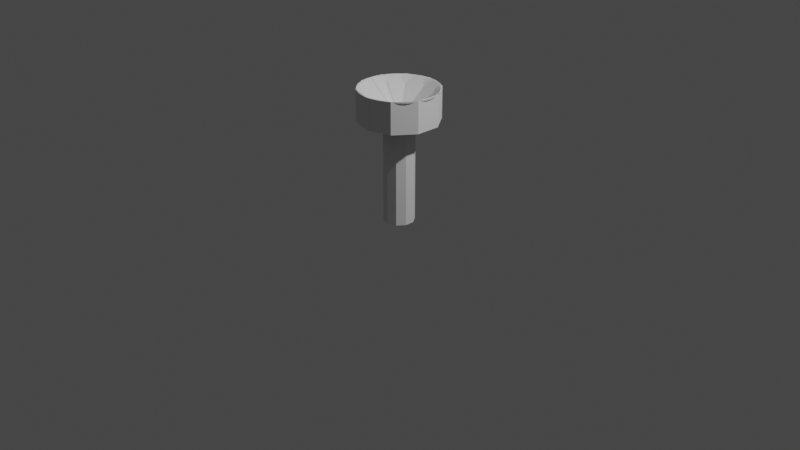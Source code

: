 # Source: pedestal.blend  (saved by Blender 2.92.15; exported with 4.5.12 LTS)
import bpy
from mathutils import Matrix  # noqa: F401  (used for matrix-valued properties, if any)

bpy.ops.wm.read_factory_settings(use_empty=True)
scene = bpy.context.scene
scene.name = 'Scene'

# ---- collections
col_collection = bpy.data.collections.new('Collection'); scene.collection.children.link(col_collection)
col_colliders = bpy.data.collections.new('Colliders'); scene.collection.children.link(col_colliders)

# ---- world
world_world = bpy.data.worlds.new('World'); scene.world = world_world
world_world.use_nodes = True; world_world.node_tree.nodes.clear()
_N = world_world.node_tree.nodes; _L = world_world.node_tree.links
n0 = _N.new('ShaderNodeOutputWorld'); n0.name = 'World Output'; n0.location = (300, 300)
n1 = _N.new('ShaderNodeBackground'); n1.name = 'Background'; n1.location = (10, 300)
n1.inputs[0].default_value = (0.05088, 0.05088, 0.05088, 1.0)
_L.new(n1.outputs[0], n0.inputs[0])
n0.is_active_output = True
world_world.color = (0.05088, 0.05088, 0.05088)
world_world.use_sun_shadow = False
world_world.sun_shadow_jitter_overblur = 0.0

# ---- cameras
cam_camera = bpy.data.cameras.new('Camera')
cam_camera.clip_end = 100.0
cam_camera.ortho_scale = 7.314

# ---- lights
light_light = bpy.data.lights.new('Light', 'POINT')
light_light.transmission_factor = 0.0
light_light.energy = 1000.0
light_light.shadow_soft_size = 0.1
light_light.shadow_maximum_resolution = 0.006
light_light.use_absolute_resolution = True

# ---- meshes
me_cylinder = bpy.data.meshes.new('Cylinder')
me_cylinder.from_pydata([(-5.96e-08, 0.4, 0.0), (-5.96e-08, 0.4, 1.7), (0.1531, 0.3696, 0.0), (0.1531, 0.3696, 1.7), (0.2828, 0.2828, 0.0), (0.2828, 0.2828, 1.7), (0.3696, 0.1531, 0.0), (0.3696, 0.1531, 1.7), (0.4, -1.748e-08, 0.0), (0.4, -1.748e-08, 1.7), (0.3696, -0.1531, 0.0), (0.3696, -0.1531, 1.7), (0.2828, -0.2828, 0.0), (0.2828, -0.2828, 1.7), (0.1531, -0.3696, 0.0), (0.1531, -0.3696, 1.7), (7.937e-10, -0.4, 0.0), (7.937e-10, -0.4, 1.7), (-0.1531, -0.3696, 0.0), (-0.1531, -0.3696, 1.7), (-0.2828, -0.2828, 0.0), (-0.2828, -0.2828, 1.7), (-0.3696, -0.1531, 0.0), (-0.3696, -0.1531, 1.7), (-0.4, 4.77e-09, 0.0), (-0.4, 4.77e-09, 1.7), (-0.3696, 0.1531, 0.0), (-0.3696, 0.1531, 1.7), (-0.2828, 0.2828, 0.0), (-0.2828, 0.2828, 1.7), (-0.1531, 0.3696, 0.0), (-0.1531, 0.3696, 1.7), (0.0, 0.0, 0.0), (-5.19e-08, 0.3031, 1.6), (0.116, 0.2801, 1.6), (0.2144, 0.2144, 1.6), (0.2801, 0.116, 1.6), (0.3031, -1.295e-08, 1.6), (0.2801, -0.116, 1.6), (0.2144, -0.2144, 1.6), (0.116, -0.2801, 1.6), (-6.126e-09, -0.3031, 1.6), (-0.116, -0.2801, 1.6), (-0.2144, -0.2144, 1.6), (-0.2801, -0.116, 1.6), (-0.3031, 3.914e-09, 1.6), (-0.2801, 0.116, 1.6), (-0.2144, 0.2144, 1.6), (-0.116, 0.2801, 1.6), (0.116, 0.2801, 0.1), (0.2144, 0.2144, 0.1), (0.2801, 0.116, 0.1), (0.3031, -1.295e-08, 0.1), (0.2801, -0.116, 0.1), (0.2144, -0.2144, 0.1), (0.116, -0.2801, 0.1), (-6.126e-09, -0.3031, 0.1), (-0.116, -0.2801, 0.1), (-0.2144, -0.2144, 0.1), (-0.2801, -0.116, 0.1), (-0.3031, 3.914e-09, 0.1), (-0.2801, 0.116, 0.1), (-0.2144, 0.2144, 0.1), (-0.116, 0.2801, 0.1), (-5.19e-08, 0.3031, 0.1)], [(32, 26), (10, 32), (32, 18), (2, 32)], [(33, 1, 3, 34), (34, 3, 5, 35), (35, 5, 7, 36), (36, 7, 9, 37), (37, 9, 11, 38), (38, 11, 13, 39), (39, 13, 15, 40), (40, 15, 17, 41), (41, 17, 19, 42), (42, 19, 21, 43), (43, 21, 23, 44), (44, 23, 25, 45), (45, 25, 27, 46), (46, 27, 29, 47), (3, 1, 31, 29, 27, 25, 23, 21, 19, 17, 15, 13, 11, 9, 7, 5), (47, 29, 31, 48), (48, 31, 1, 33), (0, 2, 4, 6, 8, 10, 12, 14, 16, 18, 20, 22, 24, 26, 28, 30), (63, 48, 33, 64), (62, 47, 48, 63), (61, 46, 47, 62), (60, 45, 46, 61), (59, 44, 45, 60), (58, 43, 44, 59), (57, 42, 43, 58), (56, 41, 42, 57), (55, 40, 41, 56), (54, 39, 40, 55), (53, 38, 39, 54), (52, 37, 38, 53), (51, 36, 37, 52), (50, 35, 36, 51), (49, 34, 35, 50), (64, 33, 34, 49), (0, 64, 49, 2), (2, 49, 50, 4), (4, 50, 51, 6), (6, 51, 52, 8), (8, 52, 53, 10), (10, 53, 54, 12), (12, 54, 55, 14), (14, 55, 56, 16), (16, 56, 57, 18), (18, 57, 58, 20), (20, 58, 59, 22), (22, 59, 60, 24), (24, 60, 61, 26), (26, 61, 62, 28), (28, 62, 63, 30), (30, 63, 64, 0)])
_uv = me_cylinder.uv_layers.new(name='UVMap')
_uv.uv.foreach_set('vector', [1.0, 0.907, 1.0, 1.0, 0.9375, 1.0, 0.9375, 0.907, 0.9375, 0.907, 0.9375, 1.0, 0.875, 1.0, 0.875, 0.907, 0.875, 0.907, 0.875, 1.0, 0.8125, 1.0, 0.8125, 0.907, 0.8125, 0.907, 0.8125, 1.0, 0.75, 1.0, 0.75, 0.907, 0.75, 0.907, 0.75, 1.0, 0.6875, 1.0, 0.6875, 0.907, 0.6875, 0.907, 0.6875, 1.0, 0.625, 1.0, 0.625, 0.907, 0.625, 0.907, 0.625, 1.0, 0.5625, 1.0, 0.5625, 0.907, 0.5625, 0.907, 0.5625, 1.0, 0.5, 1.0, 0.5, 0.907, 0.5, 0.907, 0.5, 1.0, 0.4375, 1.0, 0.4375, 0.907, 0.4375, 0.907, 0.4375, 1.0, 0.375, 1.0, 0.375, 0.907, 0.375, 0.907, 0.375, 1.0, 0.3125, 1.0, 0.3125, 0.907, 0.3125, 0.907, 0.3125, 1.0, 0.25, 1.0, 0.25, 0.907, 0.25, 0.907, 0.25, 1.0, 0.1875, 1.0, 0.1875, 0.907, 0.1875, 0.907, 0.1875, 1.0, 0.125, 1.0, 0.125, 0.907, 0.3418, 0.4717, 0.25, 0.49, 0.1582, 0.4717, 0.08029, 0.4197, 0.02827, 0.3418, 0.01, 0.25, 0.02827, 0.1582, 0.08029, 0.08029, 0.1582, 0.02827, 0.25, 0.01, 0.3418, 0.02827, 0.4197, 0.08029, 0.4717, 0.1582, 0.49, 0.25, 0.4717, 0.3418, 0.4197, 0.4197, 0.125, 0.907, 0.125, 1.0, 0.0625, 1.0, 0.0625, 0.907, 0.0625, 0.907, 0.0625, 1.0, 0.0, 1.0, 0.0, 0.907, 0.75, 0.49, 0.8418, 0.4717, 0.9197, 0.4197, 0.9717, 0.3418, 0.99, 0.25, 0.9717, 0.1582, 0.9197, 0.08029, 0.8418, 0.02827, 0.75, 0.01, 0.6582, 0.02827, 0.5803, 0.08029, 0.5283, 0.1582, 0.51, 0.25, 0.5283, 0.3418, 0.5803, 0.4197, 0.6582, 0.4717, 0.0625, 0.5889, 0.0625, 0.907, 0.0, 0.907, 0.0, 0.5889, 0.125, 0.5889, 0.125, 0.907, 0.0625, 0.907, 0.0625, 0.5889, 0.1875, 0.5889, 0.1875, 0.907, 0.125, 0.907, 0.125, 0.5889, 0.25, 0.5889, 0.25, 0.907, 0.1875, 0.907, 0.1875, 0.5889, 0.3125, 0.5889, 0.3125, 0.907, 0.25, 0.907, 0.25, 0.5889, 0.375, 0.5889, 0.375, 0.907, 0.3125, 0.907, 0.3125, 0.5889, 0.4375, 0.5889, 0.4375, 0.907, 0.375, 0.907, 0.375, 0.5889, 0.5, 0.5889, 0.5, 0.907, 0.4375, 0.907, 0.4375, 0.5889, 0.5625, 0.5889, 0.5625, 0.907, 0.5, 0.907, 0.5, 0.5889, 0.625, 0.5889, 0.625, 0.907, 0.5625, 0.907, 0.5625, 0.5889, 0.6875, 0.5889, 0.6875, 0.907, 0.625, 0.907, 0.625, 0.5889, 0.75, 0.5889, 0.75, 0.907, 0.6875, 0.907, 0.6875, 0.5889, 0.8125, 0.5889, 0.8125, 0.907, 0.75, 0.907, 0.75, 0.5889, 0.875, 0.5889, 0.875, 0.907, 0.8125, 0.907, 0.8125, 0.5889, 0.9375, 0.5889, 0.9375, 0.907, 0.875, 0.907, 0.875, 0.5889, 1.0, 0.5889, 1.0, 0.907, 0.9375, 0.907, 0.9375, 0.5889, 1.0, 0.5, 1.0, 0.5889, 0.9375, 0.5889, 0.9375, 0.5, 0.9375, 0.5, 0.9375, 0.5889, 0.875, 0.5889, 0.875, 0.5, 0.875, 0.5, 0.875, 0.5889, 0.8125, 0.5889, 0.8125, 0.5, 0.8125, 0.5, 0.8125, 0.5889, 0.75, 0.5889, 0.75, 0.5, 0.75, 0.5, 0.75, 0.5889, 0.6875, 0.5889, 0.6875, 0.5, 0.6875, 0.5, 0.6875, 0.5889, 0.625, 0.5889, 0.625, 0.5, 0.625, 0.5, 0.625, 0.5889, 0.5625, 0.5889, 0.5625, 0.5, 0.5625, 0.5, 0.5625, 0.5889, 0.5, 0.5889, 0.5, 0.5, 0.5, 0.5, 0.5, 0.5889, 0.4375, 0.5889, 0.4375, 0.5, 0.4375, 0.5, 0.4375, 0.5889, 0.375, 0.5889, 0.375, 0.5, 0.375, 0.5, 0.375, 0.5889, 0.3125, 0.5889, 0.3125, 0.5, 0.3125, 0.5, 0.3125, 0.5889, 0.25, 0.5889, 0.25, 0.5, 0.25, 0.5, 0.25, 0.5889, 0.1875, 0.5889, 0.1875, 0.5, 0.1875, 0.5, 0.1875, 0.5889, 0.125, 0.5889, 0.125, 0.5, 0.125, 0.5, 0.125, 0.5889, 0.0625, 0.5889, 0.0625, 0.5, 0.0625, 0.5, 0.0625, 0.5889, 0.0, 0.5889, 0.0, 0.5])
me_cylinder.use_remesh_fix_poles = True
me_cylinder.use_remesh_preserve_attributes = False
me_cylinder.use_mirror_vertex_groups = False
me_cylinder.update()
me_circle = bpy.data.meshes.new('Circle')
me_circle.from_pydata([(0.0, 0.4, 0.2169), (-0.1531, 0.3696, 0.2169), (-0.2828, 0.2828, 0.2169), (-0.3696, 0.1531, 0.2169), (-0.4, -1.748e-08, 0.2169), (-0.3696, -0.1531, 0.2169), (-0.2828, -0.2828, 0.2169), (-0.1531, -0.3696, 0.2169), (-6.04e-08, -0.4, 0.2169), (0.1531, -0.3696, 0.2169), (0.2828, -0.2828, 0.2169), (0.3696, -0.1531, 0.2169), (0.4, 4.77e-09, 0.2169), (0.3696, 0.1531, 0.2169), (0.2828, 0.2828, 0.2169), (0.1531, 0.3696, 0.2169), (-3.02e-08, 0.0, -0.2979)], [], [(13, 16, 14), (0, 16, 1), (1, 16, 2), (2, 16, 3), (3, 16, 4), (4, 16, 5), (5, 16, 6), (6, 16, 7), (7, 16, 8), (16, 9, 8), (9, 16, 10), (10, 16, 11), (11, 16, 12), (16, 13, 12), (16, 0, 15), (16, 15, 14)])
_uv = me_circle.uv_layers.new(name='UVMap')
_uv.uv.foreach_set('vector', [0.0, 0.0, 0.0, 0.0, 0.0, 0.0, 0.0, 0.0, 0.0, 0.0, 0.0, 0.0, 0.0, 0.0, 0.0, 0.0, 0.0, 0.0, 0.0, 0.0, 0.0, 0.0, 0.0, 0.0, 0.0, 0.0, 0.0, 0.0, 0.0, 0.0, 0.0, 0.0, 0.0, 0.0, 0.0, 0.0, 0.0, 0.0, 0.0, 0.0, 0.0, 0.0, 0.0, 0.0, 0.0, 0.0, 0.0, 0.0, 0.0, 0.0, 0.0, 0.0, 0.0, 0.0, 0.0, 0.0, 0.0, 0.0, 0.0, 0.0, 0.0, 0.0, 0.0, 0.0, 0.0, 0.0, 0.0, 0.0, 0.0, 0.0, 0.0, 0.0, 0.0, 0.0, 0.0, 0.0, 0.0, 0.0, 0.0, 0.0, 0.0, 0.0, 0.0, 0.0, 0.0, 0.0, 0.0, 0.0, 0.0, 0.0, 0.0, 0.0, 0.0, 0.0, 0.0, 0.0])
me_circle.use_remesh_fix_poles = True
me_circle.use_remesh_preserve_attributes = False
me_circle.use_mirror_vertex_groups = False
me_circle.update()
me_cylinder_002 = bpy.data.meshes.new('Cylinder.002')
me_cylinder_002.from_pydata([(0.0, 0.16, 0.0), (0.0, 0.16, 1.05), (0.09405, 0.1294, 0.0), (0.09405, 0.1294, 1.05), (0.1522, 0.04944, 0.0), (0.1522, 0.04944, 1.05), (0.1522, -0.04944, 0.0), (0.1522, -0.04944, 1.05), (0.09405, -0.1294, 0.0), (0.09405, -0.1294, 1.05), (-1.399e-08, -0.16, 0.0), (-1.399e-08, -0.16, 1.05), (-0.09405, -0.1294, 0.0), (-0.09405, -0.1294, 1.05), (-0.1522, -0.04944, 0.0), (-0.1522, -0.04944, 1.05), (-0.1522, 0.04944, 0.0), (-0.1522, 0.04944, 1.05), (-0.09405, 0.1294, 0.0), (-0.09405, 0.1294, 1.05)], [], [(0, 1, 3, 2), (2, 3, 5, 4), (4, 5, 7, 6), (6, 7, 9, 8), (8, 9, 11, 10), (10, 11, 13, 12), (12, 13, 15, 14), (14, 15, 17, 16), (3, 1, 19, 17, 15, 13, 11, 9, 7, 5), (16, 17, 19, 18), (18, 19, 1, 0), (0, 2, 4, 6, 8, 10, 12, 14, 16, 18)])
_uv = me_cylinder_002.uv_layers.new(name='UVMap')
_uv.uv.foreach_set('vector', [1.0, 0.5, 1.0, 1.0, 0.9, 1.0, 0.9, 0.5, 0.9, 0.5, 0.9, 1.0, 0.8, 1.0, 0.8, 0.5, 0.8, 0.5, 0.8, 1.0, 0.7, 1.0, 0.7, 0.5, 0.7, 0.5, 0.7, 1.0, 0.6, 1.0, 0.6, 0.5, 0.6, 0.5, 0.6, 1.0, 0.5, 1.0, 0.5, 0.5, 0.5, 0.5, 0.5, 1.0, 0.4, 1.0, 0.4, 0.5, 0.4, 0.5, 0.4, 1.0, 0.3, 1.0, 0.3, 0.5, 0.3, 0.5, 0.3, 1.0, 0.2, 1.0, 0.2, 0.5, 0.3911, 0.4442, 0.25, 0.49, 0.1089, 0.4442, 0.02175, 0.3242, 0.02175, 0.1758, 0.1089, 0.05584, 0.25, 0.01, 0.3911, 0.05584, 0.4783, 0.1758, 0.4783, 0.3242, 0.2, 0.5, 0.2, 1.0, 0.1, 1.0, 0.1, 0.5, 0.1, 0.5, 0.1, 1.0, -7.451e-08, 1.0, -7.451e-08, 0.5, 0.75, 0.49, 0.8911, 0.4442, 0.9783, 0.3242, 0.9783, 0.1758, 0.8911, 0.05584, 0.75, 0.01, 0.6089, 0.05584, 0.5217, 0.1758, 0.5217, 0.3242, 0.6089, 0.4442])
me_cylinder_002.use_remesh_fix_poles = True
me_cylinder_002.use_remesh_preserve_attributes = False
me_cylinder_002.use_mirror_vertex_groups = False
me_cylinder_002.update()
me_cylinder_003 = bpy.data.meshes.new('Cylinder.003')
me_cylinder_003.from_pydata([(0.0, 0.42, -0.165), (0.0, 0.42, 0.165), (0.2469, 0.3398, -0.165), (0.2469, 0.3398, 0.165), (0.3994, 0.1298, -0.165), (0.3994, 0.1298, 0.165), (0.3994, -0.1298, -0.165), (0.3994, -0.1298, 0.165), (0.2469, -0.3398, -0.165), (0.2469, -0.3398, 0.165), (-3.672e-08, -0.42, -0.165), (-3.672e-08, -0.42, 0.165), (-0.2469, -0.3398, -0.165), (-0.2469, -0.3398, 0.165), (-0.3994, -0.1298, -0.165), (-0.3994, -0.1298, 0.165), (-0.3994, 0.1298, -0.165), (-0.3994, 0.1298, 0.165), (-0.2469, 0.3398, -0.165), (-0.2469, 0.3398, 0.165), (-5.96e-08, -4.47e-08, -0.1597), (8.941e-08, 0.0, -0.165)], [], [(0, 1, 3, 2), (2, 3, 5, 4), (6, 7, 9, 8), (8, 9, 11, 10), (10, 11, 13, 12), (12, 13, 15, 14), (14, 15, 17, 16), (16, 17, 19, 18), (18, 19, 1, 0), (8, 21, 6), (9, 20, 11), (13, 11, 20), (15, 13, 20), (15, 20, 17), (17, 20, 19), (19, 20, 1), (1, 20, 3), (3, 20, 5), (7, 20, 9), (4, 21, 2), (2, 21, 0), (18, 0, 21), (18, 21, 16), (14, 16, 21), (14, 21, 12), (12, 21, 10), (10, 21, 8)])
_uv = me_cylinder_003.uv_layers.new(name='UVMap')
_uv.uv.foreach_set('vector', [1.0, 0.5, 1.0, 1.0, 0.9, 1.0, 0.9, 0.5, 0.9, 0.5, 0.9, 1.0, 0.8, 1.0, 0.8, 0.5, 0.7, 0.5, 0.7, 1.0, 0.6, 1.0, 0.6, 0.5, 0.6, 0.5, 0.6, 1.0, 0.5, 1.0, 0.5, 0.5, 0.5, 0.5, 0.5, 1.0, 0.4, 1.0, 0.4, 0.5, 0.4, 0.5, 0.4, 1.0, 0.3, 1.0, 0.3, 0.5, 0.3, 0.5, 0.3, 1.0, 0.2, 1.0, 0.2, 0.5, 0.2, 0.5, 0.2, 1.0, 0.1, 1.0, 0.1, 0.5, 0.1, 0.5, 0.1, 1.0, -7.451e-08, 1.0, -7.451e-08, 0.5, 0.6, 0.5, 0.0, 0.0, 0.7, 0.5, 0.6, 1.0, 0.0, 0.0, 0.5, 1.0, 0.4, 1.0, 0.5, 1.0, 0.0, 0.0, 0.3, 1.0, 0.4, 1.0, 0.0, 0.0, 0.3, 1.0, 0.0, 0.0, 0.2, 1.0, 0.2, 1.0, 0.0, 0.0, 0.1, 1.0, 0.1, 1.0, 0.0, 0.0, -7.451e-08, 1.0, -7.451e-08, 1.0, 0.0, 0.0, 0.9, 1.0, 0.9, 1.0, 0.0, 0.0, 0.8, 1.0, 0.7, 1.0, 0.0, 0.0, 0.6, 1.0, 0.8, 0.5, 0.0, 0.0, 0.9, 0.5, 0.9, 0.5, 0.0, 0.0, 1.0, 0.5, 0.1, 0.5, 1.0, 0.5, 0.0, 0.0, 0.1, 0.5, 0.0, 0.0, 0.2, 0.5, 0.3, 0.5, 0.2, 0.5, 0.0, 0.0, 0.3, 0.5, 0.0, 0.0, 0.4, 0.5, 0.4, 0.5, 0.0, 0.0, 0.5, 0.5, 0.5, 0.5, 0.0, 0.0, 0.6, 0.5])
me_cylinder_003.use_remesh_fix_poles = True
me_cylinder_003.use_remesh_preserve_attributes = False
me_cylinder_003.use_mirror_vertex_groups = False
me_cylinder_003.update()
me_cylinder_004 = bpy.data.meshes.new('Cylinder.004')
me_cylinder_004.from_pydata([(0.3994, 0.1298, -0.165), (0.3994, 0.1298, 0.165), (0.3994, -0.1298, -0.165), (0.3994, -0.1298, 0.165), (-5.96e-08, -4.47e-08, -0.1597), (8.941e-08, 0.0, -0.165)], [], [(0, 1, 3, 2), (1, 4, 3), (2, 5, 0), (0, 5, 4, 1), (2, 3, 4, 5)])
_uv = me_cylinder_004.uv_layers.new(name='UVMap')
_uv.uv.foreach_set('vector', [0.8, 0.5, 0.8, 1.0, 0.7, 1.0, 0.7, 0.5, 0.8, 1.0, 0.0, 0.0, 0.7, 1.0, 0.7, 0.5, 0.0, 0.0, 0.8, 0.5, 0.8, 0.5, 0.0, 0.0, 0.0, 0.0, 0.8, 1.0, 0.7, 0.5, 0.7, 1.0, 0.0, 0.0, 0.0, 0.0])
me_cylinder_004.use_remesh_fix_poles = True
me_cylinder_004.use_remesh_preserve_attributes = False
me_cylinder_004.use_mirror_vertex_groups = False
me_cylinder_004.update()
me_cylinder_005 = bpy.data.meshes.new('Cylinder.005')
me_cylinder_005.from_pydata([(0.3994, 0.1298, -0.165), (0.3994, 0.1298, 0.165), (0.3994, -0.1298, -0.165), (0.3994, -0.1298, 0.165), (-5.96e-08, -4.47e-08, -0.1597), (8.941e-08, 0.0, -0.165)], [], [(0, 1, 3, 2), (1, 4, 3), (2, 5, 0), (0, 5, 4, 1), (2, 3, 4, 5)])
_uv = me_cylinder_005.uv_layers.new(name='UVMap')
_uv.uv.foreach_set('vector', [0.8, 0.5, 0.8, 1.0, 0.7, 1.0, 0.7, 0.5, 0.8, 1.0, 0.0, 0.0, 0.7, 1.0, 0.7, 0.5, 0.0, 0.0, 0.8, 0.5, 0.8, 0.5, 0.0, 0.0, 0.0, 0.0, 0.8, 1.0, 0.7, 0.5, 0.7, 1.0, 0.0, 0.0, 0.0, 0.0])
me_cylinder_005.use_remesh_fix_poles = True
me_cylinder_005.use_remesh_preserve_attributes = False
me_cylinder_005.use_mirror_vertex_groups = False
me_cylinder_005.update()
me_cylinder_006 = bpy.data.meshes.new('Cylinder.006')
me_cylinder_006.from_pydata([(0.3994, 0.1298, -0.165), (0.3994, 0.1298, 0.165), (0.3994, -0.1298, -0.165), (0.3994, -0.1298, 0.165), (-5.96e-08, -4.47e-08, -0.1597), (8.941e-08, 0.0, -0.165)], [], [(0, 1, 3, 2), (1, 4, 3), (2, 5, 0), (0, 5, 4, 1), (2, 3, 4, 5)])
_uv = me_cylinder_006.uv_layers.new(name='UVMap')
_uv.uv.foreach_set('vector', [0.8, 0.5, 0.8, 1.0, 0.7, 1.0, 0.7, 0.5, 0.8, 1.0, 0.0, 0.0, 0.7, 1.0, 0.7, 0.5, 0.0, 0.0, 0.8, 0.5, 0.8, 0.5, 0.0, 0.0, 0.0, 0.0, 0.8, 1.0, 0.7, 0.5, 0.7, 1.0, 0.0, 0.0, 0.0, 0.0])
me_cylinder_006.use_remesh_fix_poles = True
me_cylinder_006.use_remesh_preserve_attributes = False
me_cylinder_006.use_mirror_vertex_groups = False
me_cylinder_006.update()
me_cylinder_007 = bpy.data.meshes.new('Cylinder.007')
me_cylinder_007.from_pydata([(0.3994, 0.1298, -0.165), (0.3994, 0.1298, 0.165), (0.3994, -0.1298, -0.165), (0.3994, -0.1298, 0.165), (-5.96e-08, -4.47e-08, -0.1597), (8.941e-08, 0.0, -0.165)], [], [(0, 1, 3, 2), (1, 4, 3), (2, 5, 0), (0, 5, 4, 1), (2, 3, 4, 5)])
_uv = me_cylinder_007.uv_layers.new(name='UVMap')
_uv.uv.foreach_set('vector', [0.8, 0.5, 0.8, 1.0, 0.7, 1.0, 0.7, 0.5, 0.8, 1.0, 0.0, 0.0, 0.7, 1.0, 0.7, 0.5, 0.0, 0.0, 0.8, 0.5, 0.8, 0.5, 0.0, 0.0, 0.0, 0.0, 0.8, 1.0, 0.7, 0.5, 0.7, 1.0, 0.0, 0.0, 0.0, 0.0])
me_cylinder_007.use_remesh_fix_poles = True
me_cylinder_007.use_remesh_preserve_attributes = False
me_cylinder_007.use_mirror_vertex_groups = False
me_cylinder_007.update()
me_cylinder_008 = bpy.data.meshes.new('Cylinder.008')
me_cylinder_008.from_pydata([(0.3994, 0.1298, -0.165), (0.3994, 0.1298, 0.165), (0.3994, -0.1298, -0.165), (0.3994, -0.1298, 0.165), (-5.96e-08, -4.47e-08, -0.1597), (8.941e-08, 0.0, -0.165)], [], [(0, 1, 3, 2), (1, 4, 3), (2, 5, 0), (0, 5, 4, 1), (2, 3, 4, 5)])
_uv = me_cylinder_008.uv_layers.new(name='UVMap')
_uv.uv.foreach_set('vector', [0.8, 0.5, 0.8, 1.0, 0.7, 1.0, 0.7, 0.5, 0.8, 1.0, 0.0, 0.0, 0.7, 1.0, 0.7, 0.5, 0.0, 0.0, 0.8, 0.5, 0.8, 0.5, 0.0, 0.0, 0.0, 0.0, 0.8, 1.0, 0.7, 0.5, 0.7, 1.0, 0.0, 0.0, 0.0, 0.0])
me_cylinder_008.use_remesh_fix_poles = True
me_cylinder_008.use_remesh_preserve_attributes = False
me_cylinder_008.use_mirror_vertex_groups = False
me_cylinder_008.update()
me_cylinder_009 = bpy.data.meshes.new('Cylinder.009')
me_cylinder_009.from_pydata([(0.3994, 0.1298, -0.165), (0.3994, 0.1298, 0.165), (0.3994, -0.1298, -0.165), (0.3994, -0.1298, 0.165), (-5.96e-08, -4.47e-08, -0.1597), (8.941e-08, 0.0, -0.165)], [], [(0, 1, 3, 2), (1, 4, 3), (2, 5, 0), (0, 5, 4, 1), (2, 3, 4, 5)])
_uv = me_cylinder_009.uv_layers.new(name='UVMap')
_uv.uv.foreach_set('vector', [0.8, 0.5, 0.8, 1.0, 0.7, 1.0, 0.7, 0.5, 0.8, 1.0, 0.0, 0.0, 0.7, 1.0, 0.7, 0.5, 0.0, 0.0, 0.8, 0.5, 0.8, 0.5, 0.0, 0.0, 0.0, 0.0, 0.8, 1.0, 0.7, 0.5, 0.7, 1.0, 0.0, 0.0, 0.0, 0.0])
me_cylinder_009.use_remesh_fix_poles = True
me_cylinder_009.use_remesh_preserve_attributes = False
me_cylinder_009.use_mirror_vertex_groups = False
me_cylinder_009.update()
me_cylinder_010 = bpy.data.meshes.new('Cylinder.010')
me_cylinder_010.from_pydata([(0.3994, 0.1298, -0.165), (0.3994, 0.1298, 0.165), (0.3994, -0.1298, -0.165), (0.3994, -0.1298, 0.165), (-5.96e-08, -4.47e-08, -0.1597), (8.941e-08, 0.0, -0.165)], [], [(0, 1, 3, 2), (1, 4, 3), (2, 5, 0), (0, 5, 4, 1), (2, 3, 4, 5)])
_uv = me_cylinder_010.uv_layers.new(name='UVMap')
_uv.uv.foreach_set('vector', [0.8, 0.5, 0.8, 1.0, 0.7, 1.0, 0.7, 0.5, 0.8, 1.0, 0.0, 0.0, 0.7, 1.0, 0.7, 0.5, 0.0, 0.0, 0.8, 0.5, 0.8, 0.5, 0.0, 0.0, 0.0, 0.0, 0.8, 1.0, 0.7, 0.5, 0.7, 1.0, 0.0, 0.0, 0.0, 0.0])
me_cylinder_010.use_remesh_fix_poles = True
me_cylinder_010.use_remesh_preserve_attributes = False
me_cylinder_010.use_mirror_vertex_groups = False
me_cylinder_010.update()
me_cylinder_011 = bpy.data.meshes.new('Cylinder.011')
me_cylinder_011.from_pydata([(0.3994, 0.1298, -0.165), (0.3994, 0.1298, 0.165), (0.3994, -0.1298, -0.165), (0.3994, -0.1298, 0.165), (-5.96e-08, -4.47e-08, -0.1597), (8.941e-08, 0.0, -0.165)], [], [(0, 1, 3, 2), (1, 4, 3), (2, 5, 0), (0, 5, 4, 1), (2, 3, 4, 5)])
_uv = me_cylinder_011.uv_layers.new(name='UVMap')
_uv.uv.foreach_set('vector', [0.8, 0.5, 0.8, 1.0, 0.7, 1.0, 0.7, 0.5, 0.8, 1.0, 0.0, 0.0, 0.7, 1.0, 0.7, 0.5, 0.0, 0.0, 0.8, 0.5, 0.8, 0.5, 0.0, 0.0, 0.0, 0.0, 0.8, 1.0, 0.7, 0.5, 0.7, 1.0, 0.0, 0.0, 0.0, 0.0])
me_cylinder_011.use_remesh_fix_poles = True
me_cylinder_011.use_remesh_preserve_attributes = False
me_cylinder_011.use_mirror_vertex_groups = False
me_cylinder_011.update()
me_cylinder_012 = bpy.data.meshes.new('Cylinder.012')
me_cylinder_012.from_pydata([(0.3994, 0.1298, -0.165), (0.3994, 0.1298, 0.165), (0.3994, -0.1298, -0.165), (0.3994, -0.1298, 0.165), (-5.96e-08, -4.47e-08, -0.1597), (8.941e-08, 0.0, -0.165)], [], [(0, 1, 3, 2), (1, 4, 3), (2, 5, 0), (0, 5, 4, 1), (2, 3, 4, 5)])
_uv = me_cylinder_012.uv_layers.new(name='UVMap')
_uv.uv.foreach_set('vector', [0.8, 0.5, 0.8, 1.0, 0.7, 1.0, 0.7, 0.5, 0.8, 1.0, 0.0, 0.0, 0.7, 1.0, 0.7, 0.5, 0.0, 0.0, 0.8, 0.5, 0.8, 0.5, 0.0, 0.0, 0.0, 0.0, 0.8, 1.0, 0.7, 0.5, 0.7, 1.0, 0.0, 0.0, 0.0, 0.0])
me_cylinder_012.use_remesh_fix_poles = True
me_cylinder_012.use_remesh_preserve_attributes = False
me_cylinder_012.use_mirror_vertex_groups = False
me_cylinder_012.update()
me_cylinder_013 = bpy.data.meshes.new('Cylinder.013')
me_cylinder_013.from_pydata([(0.3994, 0.1298, -0.165), (0.3994, 0.1298, 0.165), (0.3994, -0.1298, -0.165), (0.3994, -0.1298, 0.165), (-5.96e-08, -4.47e-08, -0.1597), (8.941e-08, 0.0, -0.165)], [], [(0, 1, 3, 2), (1, 4, 3), (2, 5, 0), (0, 5, 4, 1), (2, 3, 4, 5)])
_uv = me_cylinder_013.uv_layers.new(name='UVMap')
_uv.uv.foreach_set('vector', [0.8, 0.5, 0.8, 1.0, 0.7, 1.0, 0.7, 0.5, 0.8, 1.0, 0.0, 0.0, 0.7, 1.0, 0.7, 0.5, 0.0, 0.0, 0.8, 0.5, 0.8, 0.5, 0.0, 0.0, 0.0, 0.0, 0.8, 1.0, 0.7, 0.5, 0.7, 1.0, 0.0, 0.0, 0.0, 0.0])
me_cylinder_013.use_remesh_fix_poles = True
me_cylinder_013.use_remesh_preserve_attributes = False
me_cylinder_013.use_mirror_vertex_groups = False
me_cylinder_013.update()

# ---- objects
ob_light = bpy.data.objects.new('Light', light_light)
ob_camera = bpy.data.objects.new('Camera', cam_camera)
ob_stand = bpy.data.objects.new('Stand', me_cylinder)
ob_plate = bpy.data.objects.new('Plate', me_circle)
ob_stand_collider = bpy.data.objects.new('stand_collider', me_cylinder_002)
ob_plate_collider = bpy.data.objects.new('plate_collider', me_cylinder_003)
ob_plate_collider_001 = bpy.data.objects.new('plate_collider.001', me_cylinder_004)
ob_plate_collider_002 = bpy.data.objects.new('plate_collider.002', me_cylinder_005)
ob_plate_collider_003 = bpy.data.objects.new('plate_collider.003', me_cylinder_006)
ob_plate_collider_004 = bpy.data.objects.new('plate_collider.004', me_cylinder_007)
ob_plate_collider_005 = bpy.data.objects.new('plate_collider.005', me_cylinder_008)
ob_plate_collider_006 = bpy.data.objects.new('plate_collider.006', me_cylinder_009)
ob_plate_collider_007 = bpy.data.objects.new('plate_collider.007', me_cylinder_010)
ob_plate_collider_008 = bpy.data.objects.new('plate_collider.008', me_cylinder_011)
ob_plate_collider_009 = bpy.data.objects.new('plate_collider.009', me_cylinder_012)
ob_plate_collider_010 = bpy.data.objects.new('plate_collider.010', me_cylinder_013)

# ---- transforms, parenting, visibility, modifiers, constraints
ob_light.location = (4.076, 1.005, 5.904)
ob_light.rotation_euler = (0.6503, 0.05522, 1.866)
ob_light.lock_rotations_4d = False
ob_light.empty_display_type = 'ARROWS'
ob_light.color = (0.0, 0.0, 0.0, 0.0)
ob_light.lineart.crease_threshold = 0.0
ob_camera.location = (7.359, -6.926, 4.958)
ob_camera.rotation_euler = (1.109, 0.0, 0.8149)
ob_camera.lock_rotations_4d = False
ob_camera.empty_display_type = 'ARROWS'
ob_camera.color = (0.0, 0.0, 0.0, 0.0)
ob_camera.display_type = 'WIRE'
ob_camera.lineart.crease_threshold = 0.0
ob_stand.location = (5.96e-08, 0.0, 0.0)
ob_stand.scale = (0.3773, 0.3773, 0.6325)
ob_stand.lineart.crease_threshold = 0.0
_m = ob_stand.modifiers.new('Triangulate', 'TRIANGULATE')
ob_plate.location = (5.96e-08, 0.0, 1.183)
ob_plate.scale = (1.151, 1.151, 1.0)
ob_plate.lineart.crease_threshold = 0.0
_m = ob_plate.modifiers.new('Solidify', 'SOLIDIFY')
_m.thickness = 0.05
_m = ob_plate.modifiers.new('Subdivision', 'SUBSURF')
_m.uv_smooth = 'PRESERVE_CORNERS'
_m = ob_plate.modifiers.new('Triangulate', 'TRIANGULATE')
ob_stand_collider.location = (5.96e-08, 0.0, 0.0)
ob_stand_collider.scale = (1.0, 1.0, 1.02)
ob_stand_collider.lineart.crease_threshold = 0.0
ob_plate_collider.location = (5.96e-08, 0.0, 1.235)
ob_plate_collider.lineart.crease_threshold = 0.0
ob_plate_collider_001.location = (5.96e-08, 0.0, 1.235)
ob_plate_collider_001.rotation_euler = (0.0, 0.0, 0.6283)
ob_plate_collider_001.lineart.crease_threshold = 0.0
ob_plate_collider_002.location = (5.96e-08, 0.0, 1.235)
ob_plate_collider_002.rotation_euler = (0.0, 0.0, 1.257)
ob_plate_collider_002.lineart.crease_threshold = 0.0
ob_plate_collider_003.location = (5.96e-08, 0.0, 1.235)
ob_plate_collider_003.rotation_euler = (0.0, 0.0, 1.885)
ob_plate_collider_003.lineart.crease_threshold = 0.0
ob_plate_collider_004.location = (5.96e-08, 0.0, 1.235)
ob_plate_collider_004.rotation_euler = (0.0, 0.0, 2.513)
ob_plate_collider_004.lineart.crease_threshold = 0.0
ob_plate_collider_005.location = (5.96e-08, 0.0, 1.235)
ob_plate_collider_005.rotation_euler = (0.0, 0.0, 3.142)
ob_plate_collider_005.lineart.crease_threshold = 0.0
ob_plate_collider_006.location = (5.96e-08, 0.0, 1.235)
ob_plate_collider_006.rotation_euler = (0.0, 0.0, 3.77)
ob_plate_collider_006.lineart.crease_threshold = 0.0
ob_plate_collider_007.location = (5.96e-08, 0.0, 1.235)
ob_plate_collider_007.rotation_euler = (0.0, 0.0, 4.398)
ob_plate_collider_007.lineart.crease_threshold = 0.0
ob_plate_collider_008.location = (5.96e-08, 0.0, 1.235)
ob_plate_collider_008.rotation_euler = (0.0, 0.0, 5.027)
ob_plate_collider_008.lineart.crease_threshold = 0.0
ob_plate_collider_009.location = (5.96e-08, 0.0, 1.235)
ob_plate_collider_009.rotation_euler = (0.0, 0.0, 5.655)
ob_plate_collider_009.lineart.crease_threshold = 0.0
ob_plate_collider_010.location = (5.96e-08, 0.0, 1.235)
ob_plate_collider_010.lineart.crease_threshold = 0.0

# ---- collection membership
col_collection.objects.link(ob_light)
col_collection.objects.link(ob_camera)
col_collection.objects.link(ob_stand)
col_collection.objects.link(ob_plate)
col_colliders.objects.link(ob_stand_collider)
col_colliders.objects.link(ob_plate_collider)
col_colliders.objects.link(ob_plate_collider_001)
col_colliders.objects.link(ob_plate_collider_002)
col_colliders.objects.link(ob_plate_collider_003)
col_colliders.objects.link(ob_plate_collider_004)
col_colliders.objects.link(ob_plate_collider_005)
col_colliders.objects.link(ob_plate_collider_006)
col_colliders.objects.link(ob_plate_collider_007)
col_colliders.objects.link(ob_plate_collider_008)
col_colliders.objects.link(ob_plate_collider_009)
col_colliders.objects.link(ob_plate_collider_010)

# ---- scene / render settings (as saved in the file)
scene.camera = ob_camera
scene.frame_start = 1; scene.frame_end = 250; scene.frame_set(1)
scene.render.engine = 'BLENDER_EEVEE_NEXT'
scene.cycles.use_denoising = False
scene.cycles.samples = 128
scene.cycles.sampling_pattern = 'TABULATED_SOBOL'
scene.cycles.use_adaptive_sampling = False
scene.cycles.use_light_tree = False
scene.view_settings.view_transform = 'Filmic'
bpy.context.view_layer.update()
